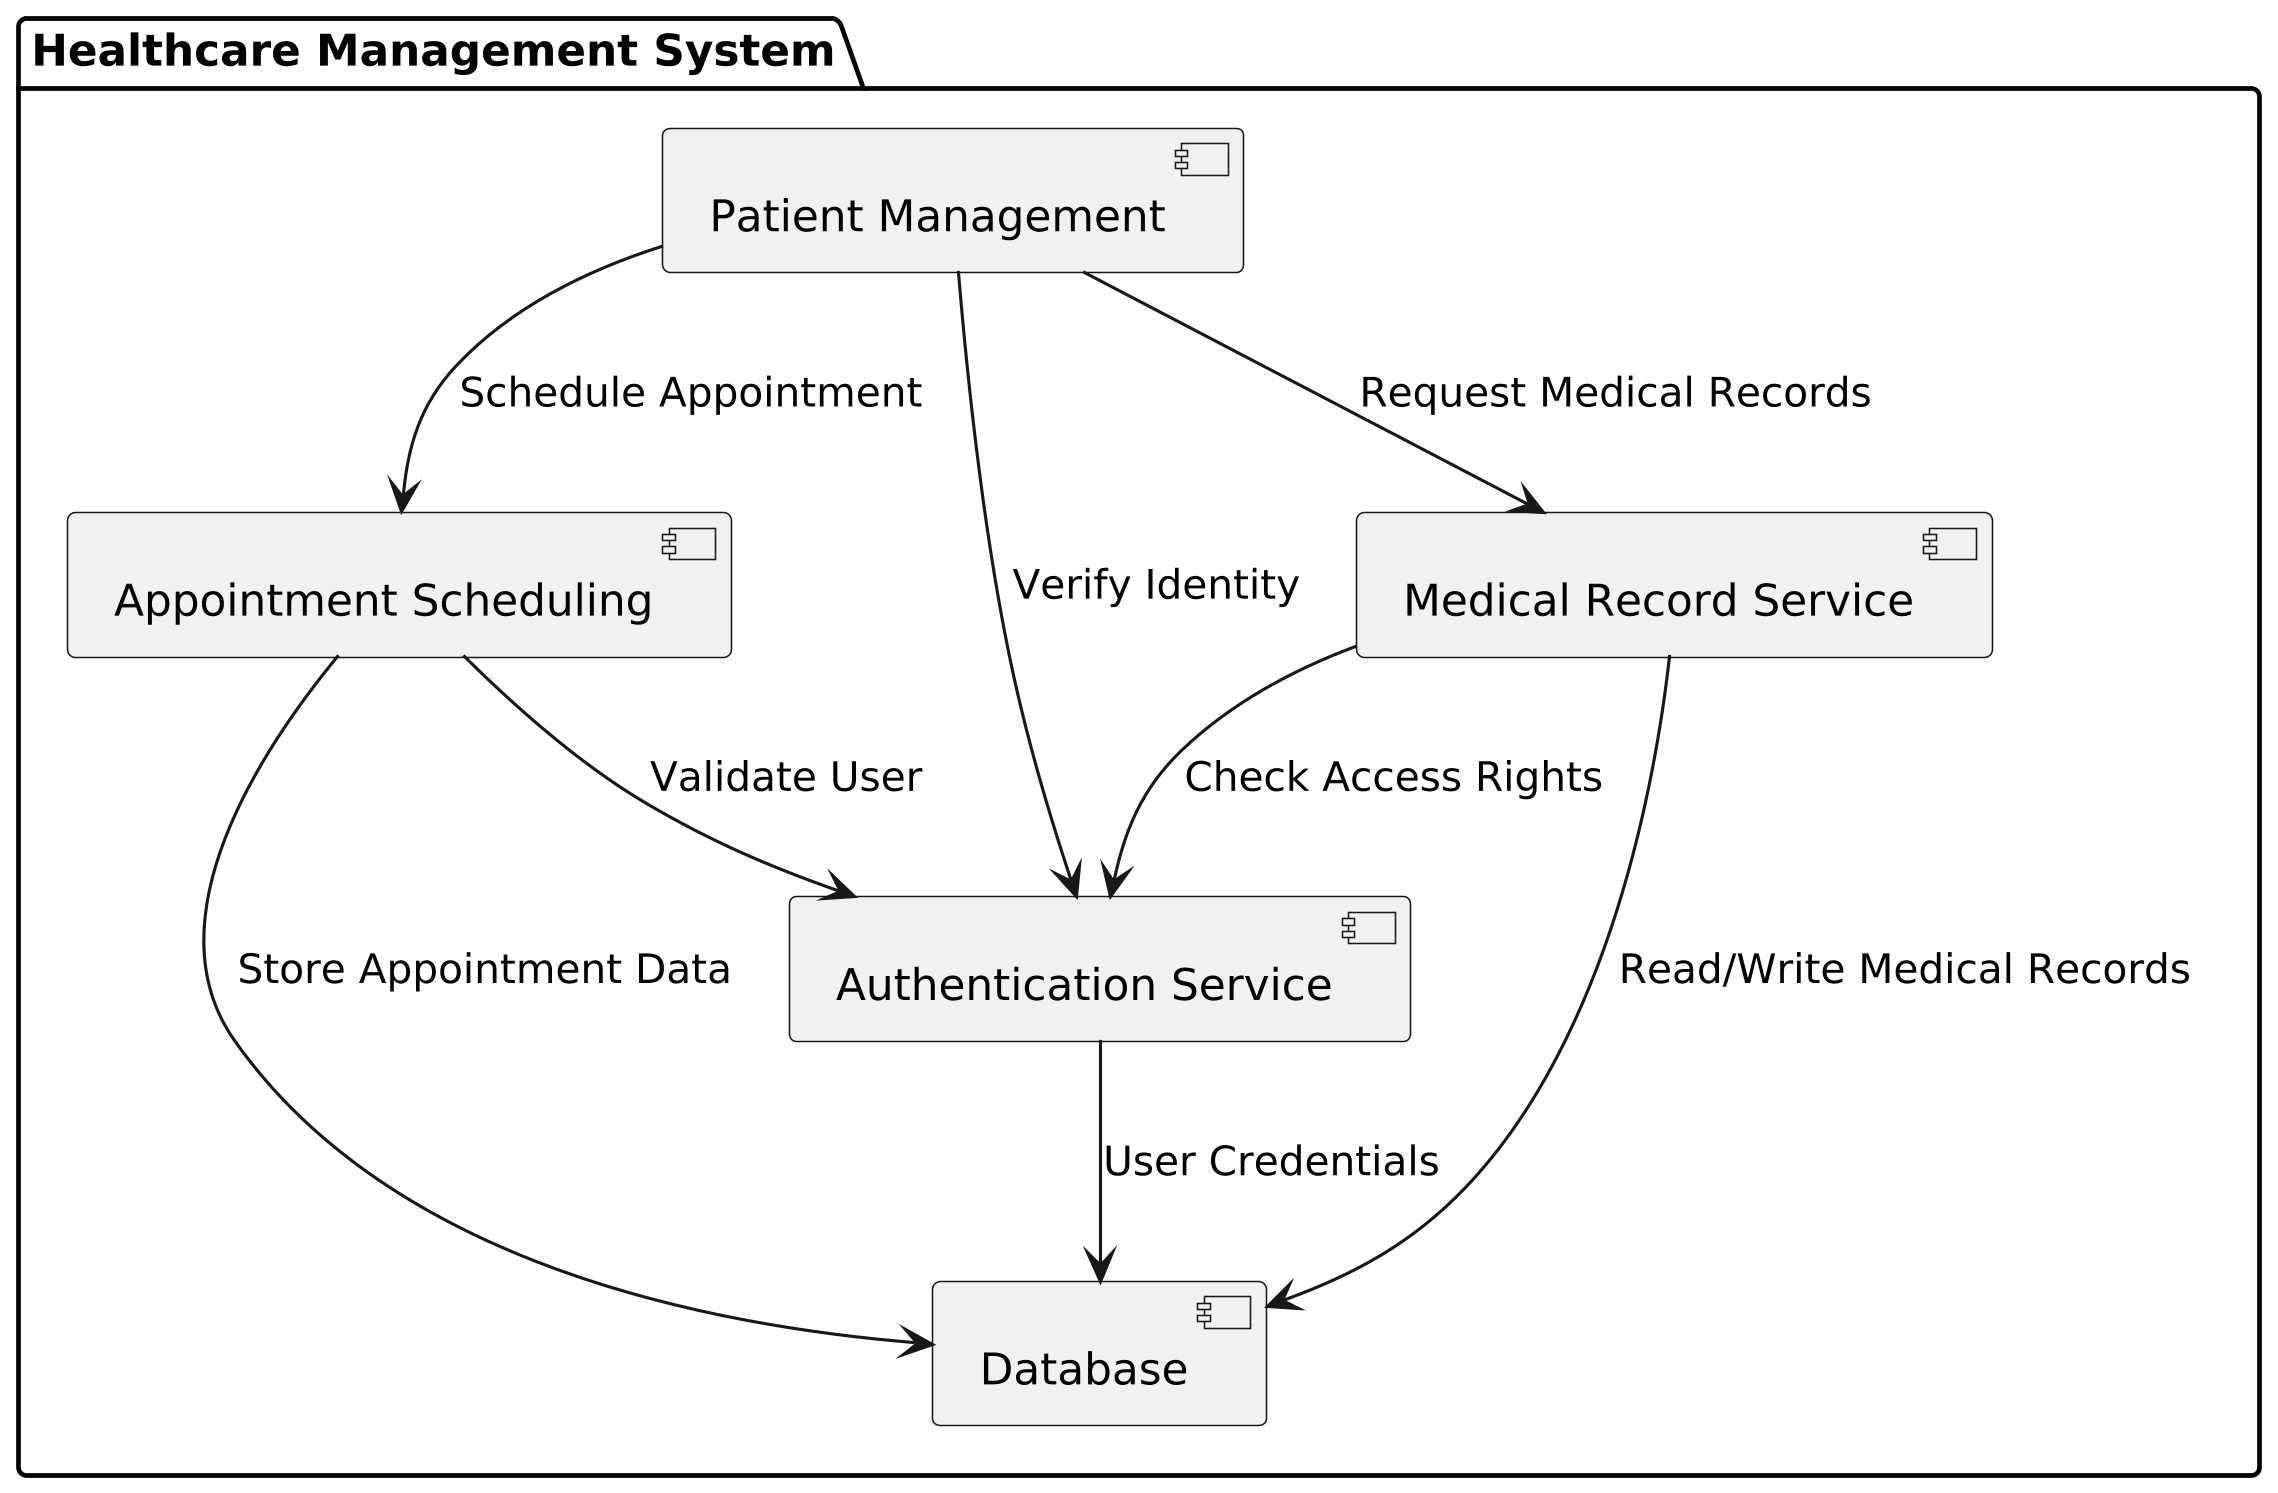

The diagram above was rendered by PlantUML. Its source (embedded in the PNG):
@startuml sample_plantuml_component
skinparam dpi 300 component_1823_4_1
skinparam dpi 300
package "Healthcare Management System" {
  [Patient Management] as PM
  [Appointment Scheduling] as AS
  [Authentication Service] as Auth
  [Medical Record Service] as MRS
  [Database] as DB

  PM --> Auth : "Verify Identity"
  PM --> MRS : "Request Medical Records"
  PM --> AS : "Schedule Appointment"

  AS --> Auth : "Validate User"
  AS --> DB : "Store Appointment Data"

  MRS --> Auth : "Check Access Rights"
  MRS --> DB : "Read/Write Medical Records"

  Auth --> DB : "User Credentials"
}
@enduml